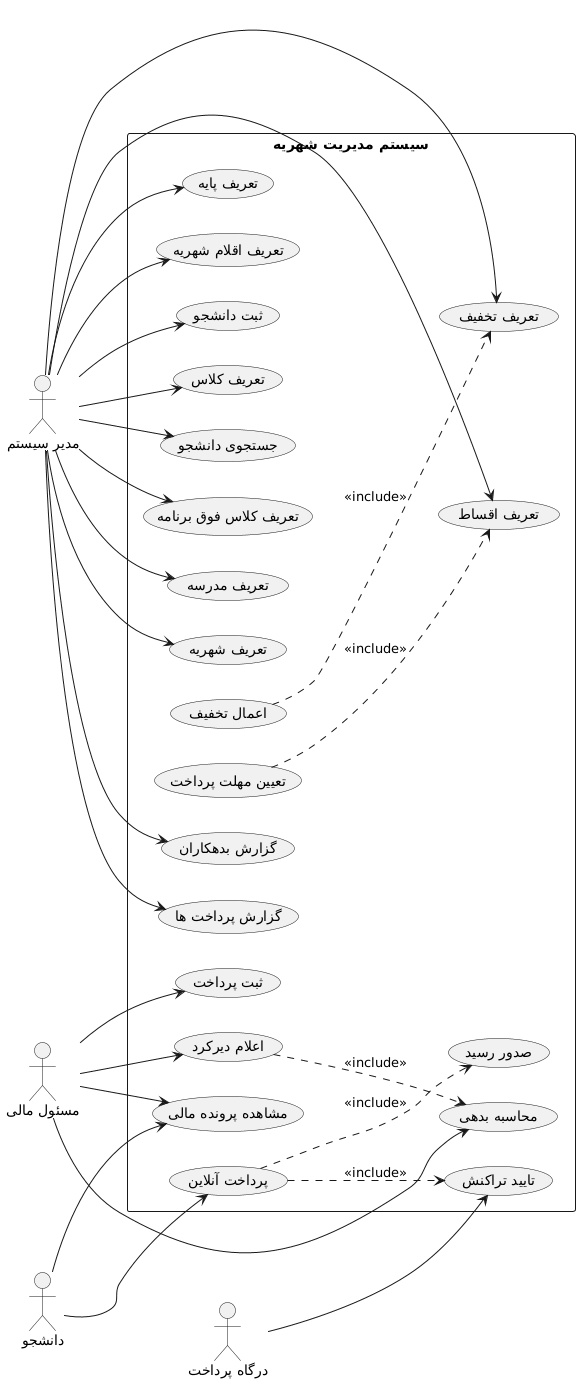

The diagram above was rendered by PlantUML. Its source (embedded in the PNG):
@startuml
left to right direction

actor Admin as "مدیر سیستم"
actor Accountant as "مسئول مالی"
actor Student as "دانشجو"
actor Gateway as "درگاه پرداخت"

rectangle "سیستم مدیریت شهریه" {

usecase UC1 as "تعریف مدرسه"
usecase UC2 as "تعریف پایه"
usecase UC3 as "تعریف کلاس"
usecase UC4 as "تعریف کلاس فوق برنامه"

usecase UC5 as "ثبت دانشجو"
usecase UC6 as "جستجوی دانشجو"

usecase UC7 as "تعریف شهریه"
usecase UC8 as "تعریف اقلام شهریه"

usecase UC9 as "تعریف تخفیف"
usecase UC10 as "اعمال تخفیف"

usecase UC11 as "تعریف اقساط"
usecase UC12 as "تعیین مهلت پرداخت"

usecase UC13 as "مشاهده پرونده مالی"

usecase UC14 as "ثبت پرداخت"
usecase UC15 as "پرداخت آنلاین"

usecase UC16 as "اعلام دیرکرد"
usecase UC17 as "محاسبه بدهی"

usecase UC18 as "صدور رسید"
usecase UC19 as "تایید تراکنش"

usecase UC20 as "گزارش بدهکاران"
usecase UC21 as "گزارش پرداخت ها"

}

Admin --> UC1
Admin --> UC2
Admin --> UC3
Admin --> UC4
Admin --> UC5
Admin --> UC6
Admin --> UC7
Admin --> UC8
Admin --> UC9
Admin --> UC11
Admin --> UC20
Admin --> UC21

Accountant --> UC13
Accountant --> UC14
Accountant --> UC16
Accountant --> UC17

Student --> UC13
Student --> UC15

Gateway --> UC19

UC10 ..> UC9 : <<include>>
UC12 ..> UC11 : <<include>>

UC15 ..> UC19 : <<include>>
UC15 ..> UC18 : <<include>>

UC16 ..> UC17 : <<include>>
@enduml